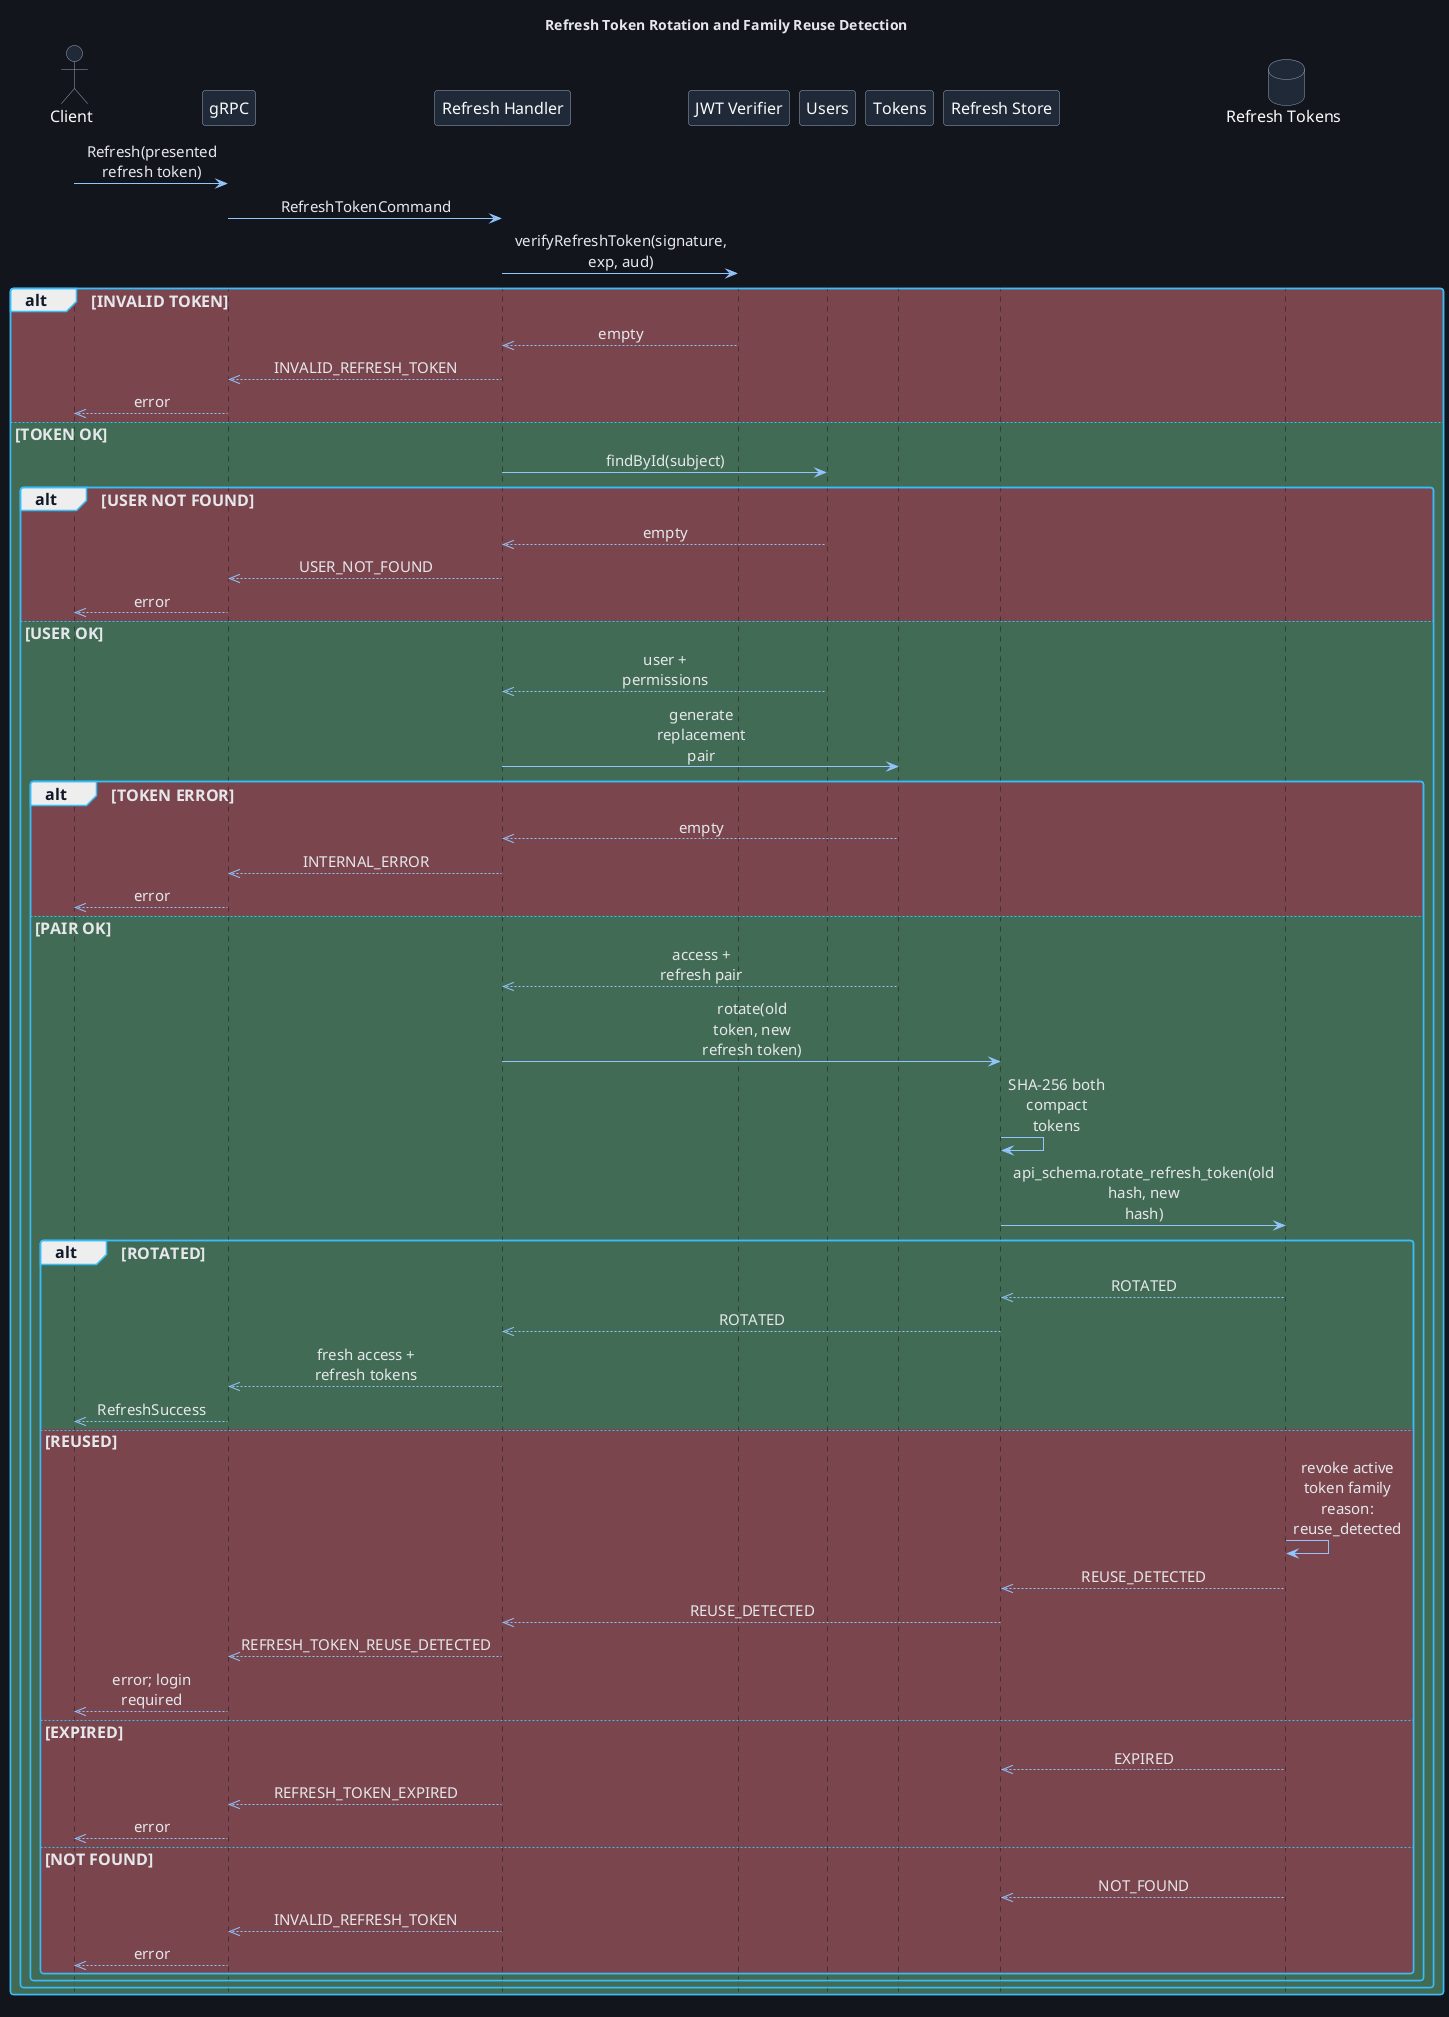

The diagram above was rendered by PlantUML. Its source (embedded in the PNG):
@startuml RefreshRotation
!include ../themes/dark-theme.puml
title Refresh Token Rotation and Family Reuse Detection
hide footbox

actor Client
participant "gRPC" as Grpc
participant "Refresh Handler" as Handler
participant "JWT Verifier" as Verifier
participant "Users" as Users
participant "Tokens" as Tokens
participant "Refresh Store" as Store
database "Refresh Tokens" as Db

Client -> Grpc: Refresh(presented refresh token)
Grpc -> Handler: RefreshTokenCommand
Handler -> Verifier: verifyRefreshToken(signature, exp, aud)
alt #7a454d INVALID TOKEN
  Verifier -->> Handler: empty
  Handler -->> Grpc: INVALID_REFRESH_TOKEN
  Grpc -->> Client: error
else #426b55 TOKEN OK
  Handler -> Users: findById(subject)
  alt #7a454d USER NOT FOUND
    Users -->> Handler: empty
    Handler -->> Grpc: USER_NOT_FOUND
    Grpc -->> Client: error
  else #426b55 USER OK
    Users -->> Handler: user + permissions
    Handler -> Tokens: generate replacement pair
    alt #7a454d TOKEN ERROR
      Tokens -->> Handler: empty
      Handler -->> Grpc: INTERNAL_ERROR
      Grpc -->> Client: error
    else #426b55 PAIR OK
      Tokens -->> Handler: access + refresh pair
      Handler -> Store: rotate(old token, new refresh token)
      Store -> Store: SHA-256 both compact tokens
      Store -> Db: api_schema.rotate_refresh_token(old hash, new hash)
      alt #426b55 ROTATED
        Db -->> Store: ROTATED
        Store -->> Handler: ROTATED
        Handler -->> Grpc: fresh access + refresh tokens
        Grpc -->> Client: RefreshSuccess
      else #7a454d REUSED
        Db -> Db: revoke active token family\nreason: reuse_detected
        Db -->> Store: REUSE_DETECTED
        Store -->> Handler: REUSE_DETECTED
        Handler -->> Grpc: REFRESH_TOKEN_REUSE_DETECTED
        Grpc -->> Client: error; login required
      else #7a454d EXPIRED
        Db -->> Store: EXPIRED
        Handler -->> Grpc: REFRESH_TOKEN_EXPIRED
        Grpc -->> Client: error
      else #7a454d NOT FOUND
        Db -->> Store: NOT_FOUND
        Handler -->> Grpc: INVALID_REFRESH_TOKEN
        Grpc -->> Client: error
      end
    end
  end
end
@enduml